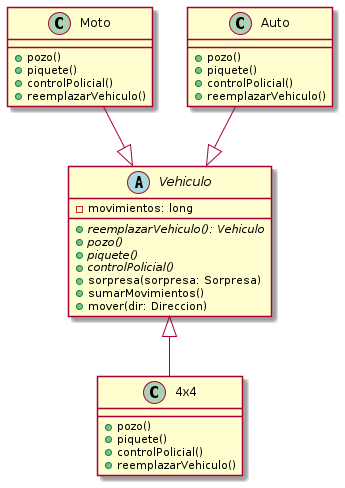

The diagram above was rendered by PlantUML. Its source (embedded in the PNG):
@startuml interface-vehiculo

abstract Vehiculo {
    - movimientos: long

    + {abstract} reemplazarVehiculo(): Vehiculo
    + {abstract} pozo()
    + {abstract} piquete()
    + {abstract} controlPolicial()
    + sorpresa(sorpresa: Sorpresa)
    + sumarMovimientos()
    + mover(dir: Direccion)
}

class 4x4 { 
    + pozo()
    + piquete()
    + controlPolicial()
    + reemplazarVehiculo()
}

class Moto {
    + pozo()
    + piquete()
    + controlPolicial()
    + reemplazarVehiculo()
}

class Auto {
    + pozo()
    + piquete()
    + controlPolicial()
    + reemplazarVehiculo()
}

4x4 -up-|> Vehiculo
Auto --|> Vehiculo
Moto --|> Vehiculo

@enduml